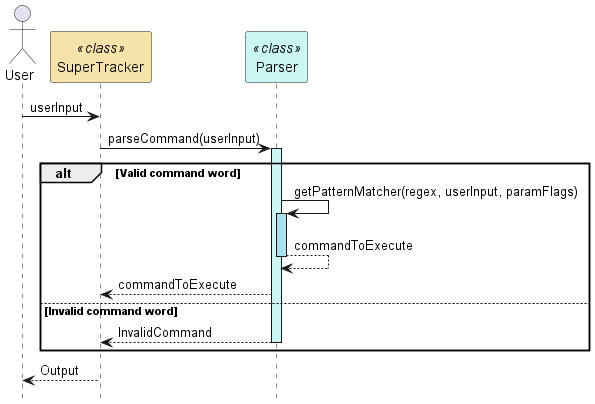

The diagram above was rendered by PlantUML. Its source (embedded in the PNG):
@startuml
hide footbox
actor User as User
participant "SuperTracker" as SuperTracker <<class>> #f5e3a9
participant "Parser" as Parser <<class>> #cbf7f4

User -> SuperTracker : userInput
SuperTracker -> Parser : parseCommand(userInput)
activate Parser #cbf7f4

alt Valid command word
    Parser -> Parser : getPatternMatcher(regex, userInput, paramFlags)
    activate Parser #a9dff5
    Parser --> Parser : commandToExecute
    deactivate Parser
    Parser --> SuperTracker : commandToExecute
else Invalid command word
    Parser --> SuperTracker : InvalidCommand
    deactivate Parser
end

SuperTracker --> User : Output

@enduml